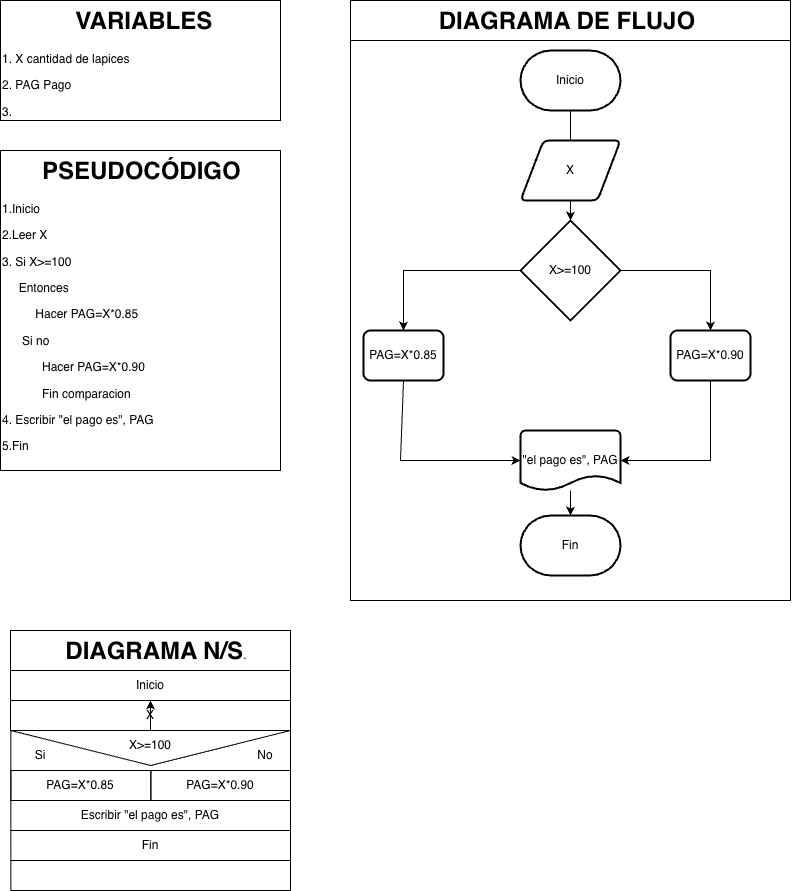

The diagram above was exported from draw.io. Its source (the exported page's mxGraphModel, read from the mxfile embedded in the PNG):
<mxGraphModel dx="1607" dy="1055" grid="1" gridSize="10" guides="1" tooltips="1" connect="1" arrows="1" fold="1" page="1" pageScale="1" pageWidth="827" pageHeight="1169" math="0" shadow="0">
  <root>
    <mxCell id="0" />
    <mxCell id="1" parent="0" />
    <mxCell id="Cv9PUqSuyz8Iu3jlP91f-15" parent="1" style="shape=message;html=1;html=1;outlineConnect=0;labelPosition=center;verticalLabelPosition=bottom;align=center;verticalAlign=top;rotation=0;fillColor=none;" value="" vertex="1">
      <mxGeometry height="70" width="279.65" x="20.35" y="740" as="geometry" />
    </mxCell>
    <mxCell id="Cv9PUqSuyz8Iu3jlP91f-1" parent="1" style="text;html=1;whiteSpace=wrap;overflow=hidden;rounded=0;perimeterSpacing=1;strokeColor=default;" value="&lt;h1 style=&quot;text-align: center; margin-top: 0px;&quot;&gt;&amp;nbsp; &amp;nbsp; &amp;nbsp; PSEUDOCÓDIGO&lt;/h1&gt;&lt;p&gt;1.Inicio&lt;/p&gt;&lt;p&gt;2.Leer X&lt;/p&gt;&lt;p&gt;3. Si X&amp;gt;=100&lt;/p&gt;&lt;p&gt;&amp;nbsp; &amp;nbsp; &amp;nbsp;Entonces&amp;nbsp;&lt;/p&gt;&lt;p&gt;&amp;nbsp; &amp;nbsp; &amp;nbsp; &amp;nbsp; &amp;nbsp; Hacer PAG=X*0.85&lt;/p&gt;&lt;p&gt;&amp;nbsp; &amp;nbsp; &amp;nbsp; Si no&lt;/p&gt;&lt;p&gt;&amp;nbsp; &amp;nbsp; &amp;nbsp; &amp;nbsp; &amp;nbsp; &amp;nbsp; Hacer PAG=X*0.90&lt;/p&gt;&lt;p&gt;&amp;nbsp; &amp;nbsp; &amp;nbsp; &amp;nbsp; &amp;nbsp; &amp;nbsp; Fin comparacion&lt;/p&gt;&lt;p&gt;4. Escribir &quot;el pago es&quot;, PAG&lt;/p&gt;&lt;p&gt;5.Fin&lt;/p&gt;&lt;p&gt;&lt;br&gt;&lt;/p&gt;&lt;p&gt;3.&lt;/p&gt;&lt;p&gt;4.&lt;/p&gt;&lt;p&gt;5.&lt;/p&gt;&lt;p&gt;&lt;br&gt;&lt;/p&gt;" vertex="1">
      <mxGeometry height="320" width="280" x="10" y="160" as="geometry" />
    </mxCell>
    <mxCell id="Cv9PUqSuyz8Iu3jlP91f-2" parent="1" style="text;html=1;whiteSpace=wrap;overflow=hidden;rounded=0;perimeterSpacing=1;strokeColor=default;" value="&lt;h1 style=&quot;text-align: center; margin-top: 0px;&quot;&gt;&amp;nbsp; &amp;nbsp; &amp;nbsp; &amp;nbsp; &amp;nbsp; &amp;nbsp;VARIABLES&lt;/h1&gt;&lt;p&gt;1. X cantidad de lapices&amp;nbsp;&lt;/p&gt;&lt;p&gt;2. PAG Pago&lt;/p&gt;&lt;p&gt;3.&amp;nbsp;&lt;/p&gt;&lt;p&gt;4.&lt;/p&gt;&lt;p&gt;5.&lt;/p&gt;&lt;p&gt;&lt;br&gt;&lt;/p&gt;" vertex="1">
      <mxGeometry height="120" width="280" x="10" y="10" as="geometry" />
    </mxCell>
    <mxCell id="Cv9PUqSuyz8Iu3jlP91f-3" parent="1" style="text;html=1;whiteSpace=wrap;overflow=hidden;rounded=0;perimeterSpacing=1;strokeColor=default;" value="&lt;h1 style=&quot;text-align: center; margin-top: 0px;&quot;&gt;&amp;nbsp; &amp;nbsp; &amp;nbsp; &amp;nbsp; DIAGRAMA N/S&lt;span style=&quot;background-color: transparent; color: light-dark(rgb(0, 0, 0), rgb(255, 255, 255)); font-size: 12px; font-weight: normal; text-align: left;&quot;&gt;.&lt;/span&gt;&lt;/h1&gt;&lt;p&gt;&lt;br&gt;&lt;/p&gt;" vertex="1">
      <mxGeometry height="40" width="280" x="20" y="640" as="geometry" />
    </mxCell>
    <mxCell id="Cv9PUqSuyz8Iu3jlP91f-4" parent="1" style="rounded=0;whiteSpace=wrap;html=1;fillColor=none;" value="Inicio" vertex="1">
      <mxGeometry height="30" width="280" x="20" y="680" as="geometry" />
    </mxCell>
    <mxCell id="Cv9PUqSuyz8Iu3jlP91f-5" parent="1" style="rounded=0;whiteSpace=wrap;html=1;fillColor=none;" value="X" vertex="1">
      <mxGeometry height="30" width="280" x="20" y="710" as="geometry" />
    </mxCell>
    <mxCell id="Cv9PUqSuyz8Iu3jlP91f-7" parent="1" style="rounded=0;whiteSpace=wrap;html=1;fillColor=none;" value="&lt;span style=&quot;text-align: left;&quot;&gt;Escribir &quot;el pago es&quot;, PAG&lt;/span&gt;" vertex="1">
      <mxGeometry height="30" width="279.65" x="20.35" y="810" as="geometry" />
    </mxCell>
    <mxCell id="Cv9PUqSuyz8Iu3jlP91f-8" parent="1" style="rounded=0;whiteSpace=wrap;html=1;fillColor=none;" value="Fin" vertex="1">
      <mxGeometry height="30" width="279.65" x="20.35" y="840" as="geometry" />
    </mxCell>
    <mxCell id="Cv9PUqSuyz8Iu3jlP91f-9" parent="1" style="rounded=0;whiteSpace=wrap;html=1;fillColor=none;" value="" vertex="1">
      <mxGeometry height="30" width="279.65" x="20.35" y="870" as="geometry" />
    </mxCell>
    <mxCell id="Cv9PUqSuyz8Iu3jlP91f-17" parent="1" style="rounded=0;whiteSpace=wrap;html=1;fillColor=none;" value="&lt;span style=&quot;text-align: left;&quot;&gt;PAG=X*0.85&lt;/span&gt;" vertex="1">
      <mxGeometry height="30" width="140" x="20.350000000000023" y="780" as="geometry" />
    </mxCell>
    <mxCell id="Cv9PUqSuyz8Iu3jlP91f-18" parent="1" style="rounded=0;whiteSpace=wrap;html=1;fillColor=none;" value="&lt;span style=&quot;text-align: left;&quot;&gt;PAG=X*0.90&lt;/span&gt;" vertex="1">
      <mxGeometry height="30" width="139.65" x="160.35" y="780" as="geometry" />
    </mxCell>
    <mxCell id="cBsysSkrUG8zxiVJJaTg-17" edge="1" parent="1" source="Cv9PUqSuyz8Iu3jlP91f-19" style="edgeStyle=orthogonalEdgeStyle;rounded=0;orthogonalLoop=1;jettySize=auto;html=1;" target="Cv9PUqSuyz8Iu3jlP91f-4" value="">
      <mxGeometry relative="1" as="geometry" />
    </mxCell>
    <mxCell id="Cv9PUqSuyz8Iu3jlP91f-19" parent="1" style="text;html=1;whiteSpace=wrap;strokeColor=none;fillColor=none;align=center;verticalAlign=middle;rounded=0;autosize=1;resizable=0;" value="X&amp;gt;=100" vertex="1">
      <mxGeometry height="30" width="70" x="125" y="740" as="geometry" />
    </mxCell>
    <mxCell id="Cv9PUqSuyz8Iu3jlP91f-20" parent="1" style="text;html=1;whiteSpace=wrap;overflow=hidden;rounded=0;perimeterSpacing=1;strokeColor=default;" value="&lt;h1 style=&quot;text-align: center; margin-top: 0px;&quot;&gt;&amp;nbsp; &amp;nbsp; &amp;nbsp; &amp;nbsp; &amp;nbsp; &amp;nbsp; &amp;nbsp;DIAGRAMA DE FLUJO&lt;/h1&gt;&lt;p&gt;&lt;br&gt;&lt;/p&gt;" vertex="1">
      <mxGeometry height="40" width="440" x="360" y="10" as="geometry" />
    </mxCell>
    <mxCell id="Cv9PUqSuyz8Iu3jlP91f-23" parent="1" style="rounded=0;whiteSpace=wrap;html=1;fillColor=none;" value="" vertex="1">
      <mxGeometry height="560" width="440" x="360" y="50" as="geometry" />
    </mxCell>
    <mxCell id="cBsysSkrUG8zxiVJJaTg-1" parent="1" style="text;html=1;whiteSpace=wrap;strokeColor=none;fillColor=none;align=center;verticalAlign=middle;rounded=0;autosize=1;resizable=0;" value="Si" vertex="1">
      <mxGeometry height="30" width="30" x="35" y="750" as="geometry" />
    </mxCell>
    <mxCell id="cBsysSkrUG8zxiVJJaTg-2" parent="1" style="text;html=1;whiteSpace=wrap;strokeColor=none;fillColor=none;align=center;verticalAlign=middle;rounded=0;autosize=1;resizable=0;" value="No" vertex="1">
      <mxGeometry height="30" width="40" x="255" y="750" as="geometry" />
    </mxCell>
    <mxCell id="cBsysSkrUG8zxiVJJaTg-23" edge="1" parent="1" source="cBsysSkrUG8zxiVJJaTg-16" style="edgeStyle=orthogonalEdgeStyle;rounded=0;orthogonalLoop=1;jettySize=auto;html=1;" target="cBsysSkrUG8zxiVJJaTg-19" value="">
      <mxGeometry relative="1" as="geometry" />
    </mxCell>
    <mxCell id="cBsysSkrUG8zxiVJJaTg-16" parent="1" style="strokeWidth=2;html=1;shape=mxgraph.flowchart.terminator;whiteSpace=wrap;" value="Inicio" vertex="1">
      <mxGeometry height="60" width="100" x="530" y="60" as="geometry" />
    </mxCell>
    <mxCell id="cBsysSkrUG8zxiVJJaTg-18" parent="1" style="shape=parallelogram;html=1;strokeWidth=2;perimeter=parallelogramPerimeter;whiteSpace=wrap;rounded=1;arcSize=12;size=0.23;" value="X" vertex="1">
      <mxGeometry height="60" width="100" x="530" y="150" as="geometry" />
    </mxCell>
    <mxCell id="cBsysSkrUG8zxiVJJaTg-27" edge="1" parent="1" source="cBsysSkrUG8zxiVJJaTg-19" style="edgeStyle=orthogonalEdgeStyle;rounded=0;orthogonalLoop=1;jettySize=auto;html=1;" target="cBsysSkrUG8zxiVJJaTg-20" value="">
      <mxGeometry relative="1" as="geometry" />
    </mxCell>
    <mxCell id="cBsysSkrUG8zxiVJJaTg-28" edge="1" parent="1" source="cBsysSkrUG8zxiVJJaTg-19" style="edgeStyle=orthogonalEdgeStyle;rounded=0;orthogonalLoop=1;jettySize=auto;html=1;" target="cBsysSkrUG8zxiVJJaTg-21" value="">
      <mxGeometry relative="1" as="geometry" />
    </mxCell>
    <mxCell id="cBsysSkrUG8zxiVJJaTg-19" parent="1" style="strokeWidth=2;html=1;shape=mxgraph.flowchart.decision;whiteSpace=wrap;" value="X&amp;gt;=100" vertex="1">
      <mxGeometry height="100" width="100" x="530" y="230" as="geometry" />
    </mxCell>
    <mxCell id="cBsysSkrUG8zxiVJJaTg-20" parent="1" style="rounded=1;whiteSpace=wrap;html=1;absoluteArcSize=1;arcSize=14;strokeWidth=2;" value="&lt;span style=&quot;text-align: left;&quot;&gt;PAG=X*0.85&lt;/span&gt;" vertex="1">
      <mxGeometry height="50" width="80" x="373" y="340" as="geometry" />
    </mxCell>
    <mxCell id="cBsysSkrUG8zxiVJJaTg-21" parent="1" style="rounded=1;whiteSpace=wrap;html=1;absoluteArcSize=1;arcSize=14;strokeWidth=2;" value="&lt;span style=&quot;text-align: left;&quot;&gt;PAG=X*0.90&lt;/span&gt;" vertex="1">
      <mxGeometry height="50" width="80" x="680" y="340" as="geometry" />
    </mxCell>
    <mxCell id="cBsysSkrUG8zxiVJJaTg-34" edge="1" parent="1" source="cBsysSkrUG8zxiVJJaTg-29" style="edgeStyle=orthogonalEdgeStyle;rounded=0;orthogonalLoop=1;jettySize=auto;html=1;" target="cBsysSkrUG8zxiVJJaTg-33" value="">
      <mxGeometry relative="1" as="geometry" />
    </mxCell>
    <mxCell id="cBsysSkrUG8zxiVJJaTg-29" parent="1" style="strokeWidth=2;html=1;shape=mxgraph.flowchart.document2;whiteSpace=wrap;size=0.25;" value="&lt;span style=&quot;text-align: left;&quot;&gt;&quot;el pago es&quot;, PAG&lt;/span&gt;" vertex="1">
      <mxGeometry height="60" width="100" x="530" y="440" as="geometry" />
    </mxCell>
    <mxCell id="cBsysSkrUG8zxiVJJaTg-31" edge="1" parent="1" source="cBsysSkrUG8zxiVJJaTg-20" style="endArrow=classic;html=1;rounded=0;entryX=0;entryY=0.5;entryDx=0;entryDy=0;entryPerimeter=0;exitX=0.5;exitY=1;exitDx=0;exitDy=0;" target="cBsysSkrUG8zxiVJJaTg-29" value="">
      <mxGeometry height="50" relative="1" width="50" as="geometry">
        <Array as="points">
          <mxPoint x="410" y="470" />
        </Array>
        <mxPoint x="430" y="480" as="sourcePoint" />
        <mxPoint x="480" y="430" as="targetPoint" />
      </mxGeometry>
    </mxCell>
    <mxCell id="cBsysSkrUG8zxiVJJaTg-32" edge="1" parent="1" source="cBsysSkrUG8zxiVJJaTg-21" style="endArrow=classic;html=1;rounded=0;entryX=1;entryY=0.5;entryDx=0;entryDy=0;entryPerimeter=0;exitX=0.5;exitY=1;exitDx=0;exitDy=0;" target="cBsysSkrUG8zxiVJJaTg-29" value="">
      <mxGeometry height="50" relative="1" width="50" as="geometry">
        <Array as="points">
          <mxPoint x="720" y="470" />
        </Array>
        <mxPoint x="660" y="500" as="sourcePoint" />
        <mxPoint x="710" y="450" as="targetPoint" />
      </mxGeometry>
    </mxCell>
    <mxCell id="cBsysSkrUG8zxiVJJaTg-33" parent="1" style="strokeWidth=2;html=1;shape=mxgraph.flowchart.terminator;whiteSpace=wrap;" value="Fin" vertex="1">
      <mxGeometry height="60" width="100" x="530" y="525" as="geometry" />
    </mxCell>
  </root>
</mxGraphModel>